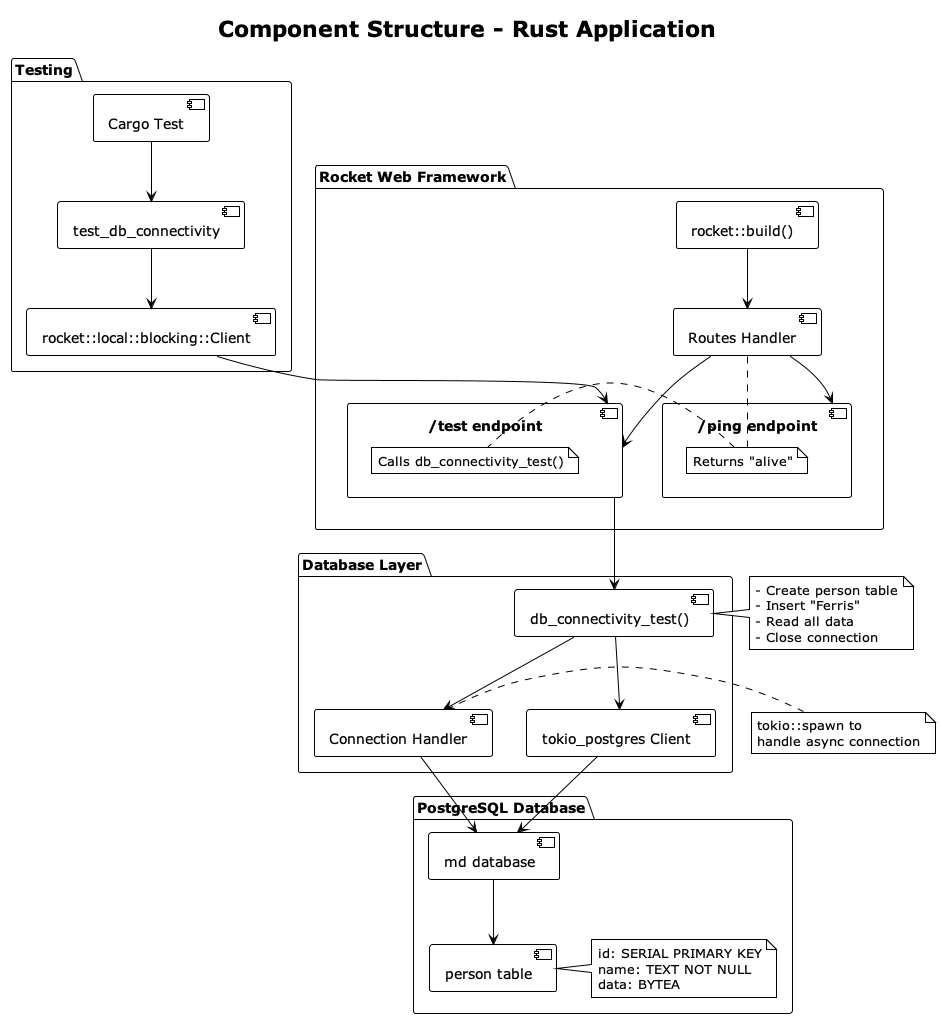

The diagram above was rendered by PlantUML. Its source (embedded in the PNG):
@startuml components
!theme plain
title Component Structure - Rust Application

package "Rocket Web Framework" {
    [rocket::build()] as RocketBuilder
    [Routes Handler] as Routes
    component "/ping endpoint" as PingEndpoint {
        note right: Returns "alive"
    }
    component "/test endpoint" as TestEndpoint {
        note right: Calls db_connectivity_test()
    }
}

package "Database Layer" {
    [db_connectivity_test()] as DBTest
    [tokio_postgres Client] as PGClient
    [Connection Handler] as ConnHandler
}

package "PostgreSQL Database" {
    component "md database" as MDDB
    component "person table" as PersonTable
    note right of PersonTable : id: SERIAL PRIMARY KEY\nname: TEXT NOT NULL\ndata: BYTEA
}

package "Testing" {
    [Cargo Test] as CargoTest
    [test_db_connectivity] as DBTestFunc
    [rocket::local::blocking::Client] as TestClient
}

' Relations
RocketBuilder --> Routes
Routes --> PingEndpoint
Routes --> TestEndpoint
TestEndpoint --> DBTest
DBTest --> PGClient
DBTest --> ConnHandler
PGClient --> MDDB
ConnHandler --> MDDB
MDDB --> PersonTable

' Test relations
CargoTest --> DBTestFunc
DBTestFunc --> TestClient
TestClient --> TestEndpoint

' Notes
note right of DBTest : - Create person table\n- Insert "Ferris"\n- Read all data\n- Close connection
note right of ConnHandler : tokio::spawn to\nhandle async connection

@enduml